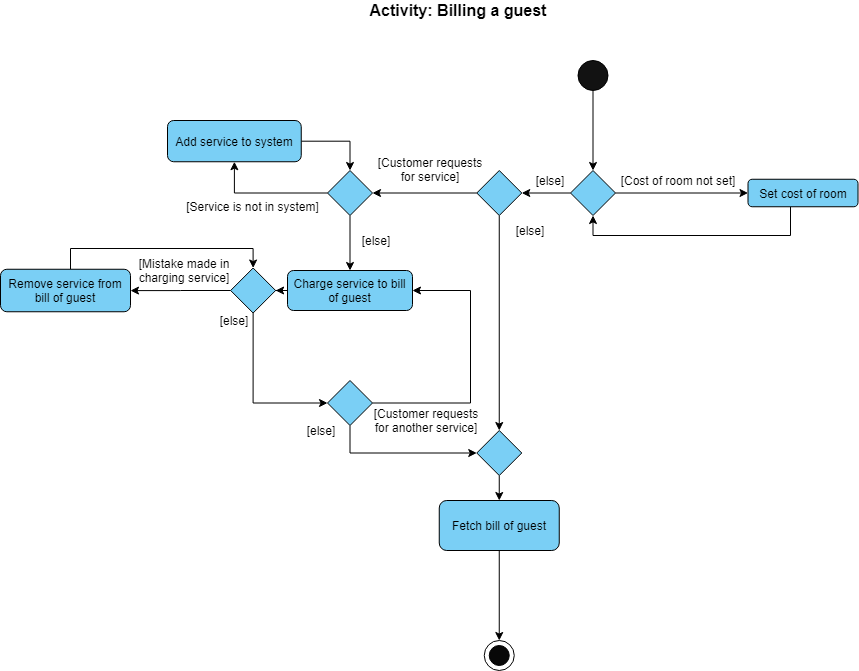

The diagram above was exported from draw.io. Its source (the exported page's mxGraphModel, read from the mxfile embedded in the PNG):
<mxGraphModel dx="759" dy="458" grid="1" gridSize="10" guides="1" tooltips="1" connect="1" arrows="1" fold="1" page="1" pageScale="1.5" pageWidth="1169" pageHeight="826" background="none" math="0" shadow="0">
  <root>
    <mxCell id="0" style=";html=1;" />
    <mxCell id="1" style=";html=1;" parent="0" />
    <mxCell id="N3rmvf7uxFRa1iXIiG2G-33" style="edgeStyle=orthogonalEdgeStyle;rounded=0;orthogonalLoop=1;jettySize=auto;html=1;" parent="1" source="26pDYxCTIOQfMvuYpKbH-1" target="26pDYxCTIOQfMvuYpKbH-2" edge="1">
      <mxGeometry relative="1" as="geometry" />
    </mxCell>
    <mxCell id="26pDYxCTIOQfMvuYpKbH-1" value="" style="ellipse;whiteSpace=wrap;html=1;aspect=fixed;fillColor=#121212;" parent="1" vertex="1">
      <mxGeometry x="1117.5" y="120" width="30" height="30" as="geometry" />
    </mxCell>
    <mxCell id="N3rmvf7uxFRa1iXIiG2G-34" style="edgeStyle=orthogonalEdgeStyle;rounded=0;orthogonalLoop=1;jettySize=auto;html=1;exitX=1;exitY=0.5;exitDx=0;exitDy=0;entryX=0;entryY=0.5;entryDx=0;entryDy=0;" parent="1" source="26pDYxCTIOQfMvuYpKbH-2" target="26pDYxCTIOQfMvuYpKbH-4" edge="1">
      <mxGeometry relative="1" as="geometry" />
    </mxCell>
    <mxCell id="N3rmvf7uxFRa1iXIiG2G-37" style="edgeStyle=orthogonalEdgeStyle;rounded=0;orthogonalLoop=1;jettySize=auto;html=1;entryX=1;entryY=0.5;entryDx=0;entryDy=0;" parent="1" source="26pDYxCTIOQfMvuYpKbH-2" target="26pDYxCTIOQfMvuYpKbH-7" edge="1">
      <mxGeometry relative="1" as="geometry" />
    </mxCell>
    <mxCell id="26pDYxCTIOQfMvuYpKbH-2" value="" style="rhombus;whiteSpace=wrap;html=1;fillColor=#7acff5;" parent="1" vertex="1">
      <mxGeometry x="1110" y="230" width="45" height="45" as="geometry" />
    </mxCell>
    <mxCell id="N3rmvf7uxFRa1iXIiG2G-78" style="edgeStyle=orthogonalEdgeStyle;rounded=0;orthogonalLoop=1;jettySize=auto;html=1;entryX=0.5;entryY=1;entryDx=0;entryDy=0;" parent="1" source="26pDYxCTIOQfMvuYpKbH-4" target="26pDYxCTIOQfMvuYpKbH-2" edge="1">
      <mxGeometry relative="1" as="geometry">
        <Array as="points">
          <mxPoint x="1330" y="295" />
          <mxPoint x="1133" y="295" />
        </Array>
      </mxGeometry>
    </mxCell>
    <mxCell id="26pDYxCTIOQfMvuYpKbH-4" value="Set cost of room" style="rounded=1;whiteSpace=wrap;html=1;fillColor=#7acff5;" parent="1" vertex="1">
      <mxGeometry x="1287.5" y="238.75" width="110" height="27.5" as="geometry" />
    </mxCell>
    <mxCell id="N3rmvf7uxFRa1iXIiG2G-42" style="edgeStyle=orthogonalEdgeStyle;rounded=0;orthogonalLoop=1;jettySize=auto;html=1;exitX=0;exitY=0.5;exitDx=0;exitDy=0;entryX=1;entryY=0.5;entryDx=0;entryDy=0;" parent="1" source="26pDYxCTIOQfMvuYpKbH-7" target="26pDYxCTIOQfMvuYpKbH-14" edge="1">
      <mxGeometry relative="1" as="geometry" />
    </mxCell>
    <mxCell id="N3rmvf7uxFRa1iXIiG2G-44" style="edgeStyle=orthogonalEdgeStyle;rounded=0;orthogonalLoop=1;jettySize=auto;html=1;exitX=0.5;exitY=1;exitDx=0;exitDy=0;entryX=0.5;entryY=0;entryDx=0;entryDy=0;" parent="1" source="26pDYxCTIOQfMvuYpKbH-7" target="N3rmvf7uxFRa1iXIiG2G-23" edge="1">
      <mxGeometry relative="1" as="geometry" />
    </mxCell>
    <mxCell id="26pDYxCTIOQfMvuYpKbH-7" value="" style="rhombus;whiteSpace=wrap;html=1;fillColor=#7acff5;" parent="1" vertex="1">
      <mxGeometry x="1016.25" y="230" width="45" height="45" as="geometry" />
    </mxCell>
    <mxCell id="26pDYxCTIOQfMvuYpKbH-9" value="[Cost of room not set]" style="text;html=1;strokeColor=none;fillColor=none;align=center;verticalAlign=middle;whiteSpace=wrap;rounded=0;" parent="1" vertex="1">
      <mxGeometry x="1147.5" y="230" width="140" height="20" as="geometry" />
    </mxCell>
    <mxCell id="26pDYxCTIOQfMvuYpKbH-10" value="[else]" style="text;html=1;strokeColor=none;fillColor=none;align=center;verticalAlign=middle;whiteSpace=wrap;rounded=0;" parent="1" vertex="1">
      <mxGeometry x="1070" y="230" width="40" height="20" as="geometry" />
    </mxCell>
    <mxCell id="26pDYxCTIOQfMvuYpKbH-11" style="edgeStyle=orthogonalEdgeStyle;rounded=0;orthogonalLoop=1;jettySize=auto;html=1;exitX=0.5;exitY=1;exitDx=0;exitDy=0;" parent="1" source="26pDYxCTIOQfMvuYpKbH-9" target="26pDYxCTIOQfMvuYpKbH-9" edge="1">
      <mxGeometry relative="1" as="geometry" />
    </mxCell>
    <mxCell id="N3rmvf7uxFRa1iXIiG2G-50" style="edgeStyle=orthogonalEdgeStyle;rounded=0;orthogonalLoop=1;jettySize=auto;html=1;" parent="1" source="26pDYxCTIOQfMvuYpKbH-14" target="26pDYxCTIOQfMvuYpKbH-30" edge="1">
      <mxGeometry relative="1" as="geometry" />
    </mxCell>
    <mxCell id="N3rmvf7uxFRa1iXIiG2G-52" style="edgeStyle=orthogonalEdgeStyle;rounded=0;orthogonalLoop=1;jettySize=auto;html=1;" parent="1" source="26pDYxCTIOQfMvuYpKbH-14" target="26pDYxCTIOQfMvuYpKbH-33" edge="1">
      <mxGeometry relative="1" as="geometry" />
    </mxCell>
    <mxCell id="26pDYxCTIOQfMvuYpKbH-14" value="" style="rhombus;whiteSpace=wrap;html=1;fillColor=#7acff5;" parent="1" vertex="1">
      <mxGeometry x="867" y="230" width="45" height="45" as="geometry" />
    </mxCell>
    <mxCell id="N3rmvf7uxFRa1iXIiG2G-47" style="edgeStyle=orthogonalEdgeStyle;rounded=0;orthogonalLoop=1;jettySize=auto;html=1;exitX=0.5;exitY=1;exitDx=0;exitDy=0;entryX=0.5;entryY=0;entryDx=0;entryDy=0;" parent="1" source="26pDYxCTIOQfMvuYpKbH-18" target="26pDYxCTIOQfMvuYpKbH-27" edge="1">
      <mxGeometry relative="1" as="geometry" />
    </mxCell>
    <mxCell id="26pDYxCTIOQfMvuYpKbH-18" value="Fetch bill of guest" style="rounded=1;whiteSpace=wrap;html=1;fillColor=#7acff5;" parent="1" vertex="1">
      <mxGeometry x="978.75" y="560" width="120" height="50" as="geometry" />
    </mxCell>
    <mxCell id="26pDYxCTIOQfMvuYpKbH-20" value="[else]" style="text;html=1;strokeColor=none;fillColor=none;align=center;verticalAlign=middle;whiteSpace=wrap;rounded=0;" parent="1" vertex="1">
      <mxGeometry x="1050" y="280" width="40" height="20" as="geometry" />
    </mxCell>
    <mxCell id="26pDYxCTIOQfMvuYpKbH-21" value="[Customer requests for service]" style="text;html=1;strokeColor=none;fillColor=none;align=center;verticalAlign=middle;whiteSpace=wrap;rounded=0;" parent="1" vertex="1">
      <mxGeometry x="916.25" y="218.75" width="107.5" height="20" as="geometry" />
    </mxCell>
    <mxCell id="26pDYxCTIOQfMvuYpKbH-27" value="" style="ellipse;whiteSpace=wrap;html=1;aspect=fixed;fillColor=#FFFFFF;" parent="1" vertex="1">
      <mxGeometry x="1023.75" y="700" width="30" height="30" as="geometry" />
    </mxCell>
    <mxCell id="26pDYxCTIOQfMvuYpKbH-29" value="[Service is not in system]" style="text;html=1;strokeColor=none;fillColor=none;align=center;verticalAlign=middle;whiteSpace=wrap;rounded=0;" parent="1" vertex="1">
      <mxGeometry x="717" y="256.25" width="151.25" height="18.75" as="geometry" />
    </mxCell>
    <mxCell id="N3rmvf7uxFRa1iXIiG2G-51" style="edgeStyle=orthogonalEdgeStyle;rounded=0;orthogonalLoop=1;jettySize=auto;html=1;entryX=0.5;entryY=0;entryDx=0;entryDy=0;" parent="1" source="26pDYxCTIOQfMvuYpKbH-30" target="26pDYxCTIOQfMvuYpKbH-14" edge="1">
      <mxGeometry relative="1" as="geometry" />
    </mxCell>
    <mxCell id="26pDYxCTIOQfMvuYpKbH-30" value="Add service to system" style="rounded=1;whiteSpace=wrap;html=1;fillColor=#7acff5;" parent="1" vertex="1">
      <mxGeometry x="707" y="180" width="133.75" height="41.25" as="geometry" />
    </mxCell>
    <mxCell id="N3rmvf7uxFRa1iXIiG2G-59" style="edgeStyle=orthogonalEdgeStyle;rounded=0;orthogonalLoop=1;jettySize=auto;html=1;entryX=1;entryY=0.5;entryDx=0;entryDy=0;" parent="1" source="26pDYxCTIOQfMvuYpKbH-33" target="26pDYxCTIOQfMvuYpKbH-38" edge="1">
      <mxGeometry relative="1" as="geometry" />
    </mxCell>
    <mxCell id="26pDYxCTIOQfMvuYpKbH-33" value="Charge service to bill of guest" style="rounded=1;whiteSpace=wrap;html=1;fillColor=#7acff5;direction=west;" parent="1" vertex="1">
      <mxGeometry x="827" y="330" width="125" height="40" as="geometry" />
    </mxCell>
    <mxCell id="26pDYxCTIOQfMvuYpKbH-35" value="[else]" style="text;html=1;strokeColor=none;fillColor=none;align=center;verticalAlign=middle;whiteSpace=wrap;rounded=0;" parent="1" vertex="1">
      <mxGeometry x="895.75" y="290" width="40" height="20" as="geometry" />
    </mxCell>
    <mxCell id="N3rmvf7uxFRa1iXIiG2G-61" style="edgeStyle=orthogonalEdgeStyle;rounded=0;orthogonalLoop=1;jettySize=auto;html=1;exitX=0;exitY=0.5;exitDx=0;exitDy=0;" parent="1" source="26pDYxCTIOQfMvuYpKbH-38" target="26pDYxCTIOQfMvuYpKbH-40" edge="1">
      <mxGeometry relative="1" as="geometry" />
    </mxCell>
    <mxCell id="N3rmvf7uxFRa1iXIiG2G-71" style="edgeStyle=orthogonalEdgeStyle;rounded=0;orthogonalLoop=1;jettySize=auto;html=1;exitX=0.5;exitY=1;exitDx=0;exitDy=0;entryX=0;entryY=0.5;entryDx=0;entryDy=0;" parent="1" source="26pDYxCTIOQfMvuYpKbH-38" target="N3rmvf7uxFRa1iXIiG2G-29" edge="1">
      <mxGeometry relative="1" as="geometry" />
    </mxCell>
    <mxCell id="26pDYxCTIOQfMvuYpKbH-38" value="" style="rhombus;whiteSpace=wrap;html=1;fillColor=#7acff5;" parent="1" vertex="1">
      <mxGeometry x="770.13" y="327.5" width="45" height="45" as="geometry" />
    </mxCell>
    <mxCell id="N3rmvf7uxFRa1iXIiG2G-72" style="edgeStyle=orthogonalEdgeStyle;rounded=0;orthogonalLoop=1;jettySize=auto;html=1;entryX=0.5;entryY=0;entryDx=0;entryDy=0;" parent="1" source="26pDYxCTIOQfMvuYpKbH-40" target="26pDYxCTIOQfMvuYpKbH-38" edge="1">
      <mxGeometry relative="1" as="geometry">
        <Array as="points">
          <mxPoint x="610" y="308" />
          <mxPoint x="793" y="308" />
        </Array>
      </mxGeometry>
    </mxCell>
    <mxCell id="26pDYxCTIOQfMvuYpKbH-40" value="Remove service from bill of guest" style="rounded=1;whiteSpace=wrap;html=1;fillColor=#7acff5;" parent="1" vertex="1">
      <mxGeometry x="540" y="328.75" width="130" height="42.5" as="geometry" />
    </mxCell>
    <mxCell id="26pDYxCTIOQfMvuYpKbH-42" value="[Mistake made in charging service]" style="text;html=1;strokeColor=none;fillColor=none;align=center;verticalAlign=middle;whiteSpace=wrap;rounded=0;" parent="1" vertex="1">
      <mxGeometry x="670" y="320" width="107.5" height="20" as="geometry" />
    </mxCell>
    <mxCell id="26pDYxCTIOQfMvuYpKbH-60" value="[Customer requests for another service]" style="text;html=1;strokeColor=none;fillColor=none;align=center;verticalAlign=middle;whiteSpace=wrap;rounded=0;" parent="1" vertex="1">
      <mxGeometry x="912" y="470" width="107.5" height="20" as="geometry" />
    </mxCell>
    <mxCell id="26pDYxCTIOQfMvuYpKbH-63" value="" style="ellipse;whiteSpace=wrap;html=1;aspect=fixed;fillColor=#080808;" parent="1" vertex="1">
      <mxGeometry x="1028.75" y="705" width="20" height="20" as="geometry" />
    </mxCell>
    <mxCell id="N3rmvf7uxFRa1iXIiG2G-14" value="[else]" style="text;html=1;strokeColor=none;fillColor=none;align=center;verticalAlign=middle;whiteSpace=wrap;rounded=0;" parent="1" vertex="1">
      <mxGeometry x="840.75" y="480" width="40" height="20" as="geometry" />
    </mxCell>
    <mxCell id="N3rmvf7uxFRa1iXIiG2G-46" style="edgeStyle=orthogonalEdgeStyle;rounded=0;orthogonalLoop=1;jettySize=auto;html=1;exitX=0.5;exitY=1;exitDx=0;exitDy=0;entryX=0.5;entryY=0;entryDx=0;entryDy=0;" parent="1" source="N3rmvf7uxFRa1iXIiG2G-23" target="26pDYxCTIOQfMvuYpKbH-18" edge="1">
      <mxGeometry relative="1" as="geometry" />
    </mxCell>
    <mxCell id="N3rmvf7uxFRa1iXIiG2G-23" value="" style="rhombus;whiteSpace=wrap;html=1;fillColor=#7acff5;" parent="1" vertex="1">
      <mxGeometry x="1016.25" y="490" width="45" height="45" as="geometry" />
    </mxCell>
    <mxCell id="N3rmvf7uxFRa1iXIiG2G-68" style="edgeStyle=orthogonalEdgeStyle;rounded=0;orthogonalLoop=1;jettySize=auto;html=1;exitX=1;exitY=0.5;exitDx=0;exitDy=0;entryX=0;entryY=0.5;entryDx=0;entryDy=0;" parent="1" source="N3rmvf7uxFRa1iXIiG2G-29" target="26pDYxCTIOQfMvuYpKbH-33" edge="1">
      <mxGeometry relative="1" as="geometry">
        <Array as="points">
          <mxPoint x="1010" y="463" />
          <mxPoint x="1010" y="350" />
        </Array>
      </mxGeometry>
    </mxCell>
    <mxCell id="Q2gmrnAHBQ1KjF63FWzB-1" style="edgeStyle=orthogonalEdgeStyle;rounded=0;orthogonalLoop=1;jettySize=auto;html=1;entryX=0;entryY=0.5;entryDx=0;entryDy=0;" edge="1" parent="1" source="N3rmvf7uxFRa1iXIiG2G-29" target="N3rmvf7uxFRa1iXIiG2G-23">
      <mxGeometry relative="1" as="geometry">
        <Array as="points">
          <mxPoint x="890" y="513" />
        </Array>
      </mxGeometry>
    </mxCell>
    <mxCell id="N3rmvf7uxFRa1iXIiG2G-29" value="" style="rhombus;whiteSpace=wrap;html=1;fillColor=#7acff5;" parent="1" vertex="1">
      <mxGeometry x="867" y="440" width="45" height="45" as="geometry" />
    </mxCell>
    <mxCell id="N3rmvf7uxFRa1iXIiG2G-79" value="&lt;font style=&quot;font-size: 16px&quot;&gt;Activity: Billing a guest&lt;/font&gt;" style="text;html=1;strokeColor=none;fillColor=none;align=center;verticalAlign=middle;whiteSpace=wrap;rounded=0;fontStyle=1" parent="1" vertex="1">
      <mxGeometry x="895.75" y="60" width="203.75" height="20" as="geometry" />
    </mxCell>
    <mxCell id="Q2gmrnAHBQ1KjF63FWzB-2" value="[else]" style="text;html=1;strokeColor=none;fillColor=none;align=center;verticalAlign=middle;whiteSpace=wrap;rounded=0;" vertex="1" parent="1">
      <mxGeometry x="753.88" y="370" width="40" height="20" as="geometry" />
    </mxCell>
  </root>
</mxGraphModel>